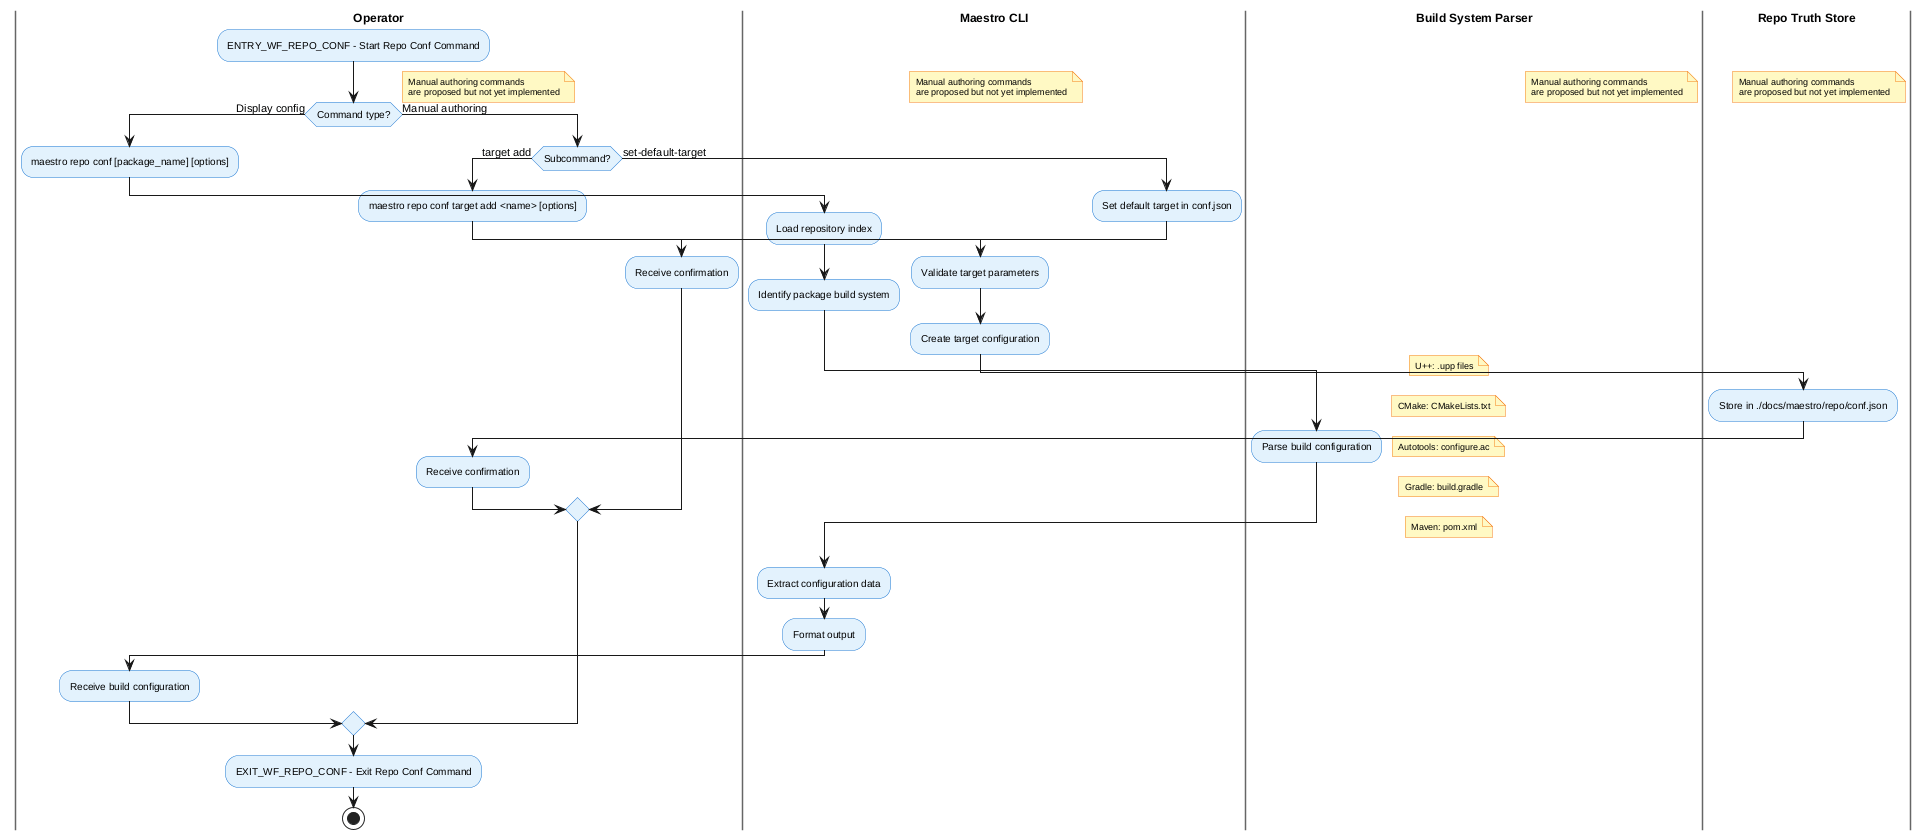

The diagram above was rendered by PlantUML. Its source (embedded in the PNG):
@startuml
!include _shared.puml

|Operator|
  :ENTRY_WF_REPO_CONF - Start Repo Conf Command;
  if (Command type?) then (Display config)
    :maestro repo conf [package_name] [options];

    |Maestro CLI|
    :Load repository index;
    :Identify package build system;

    |Build System Parser|
    :Parse build configuration;
    note right: U++: .upp files
    note right: CMake: CMakeLists.txt
    note right: Autotools: configure.ac
    note right: Gradle: build.gradle
    note right: Maven: pom.xml

    |Maestro CLI|
    :Extract configuration data;
    :Format output;

    |Operator|
    :Receive build configuration;
  else (Manual authoring)
    if (Subcommand?) then (target add)
      :maestro repo conf target add <name> [options];

      |Maestro CLI|
      :Validate target parameters;
      :Create target configuration;

      |Repo Truth Store|
      :Store in ./docs/maestro/repo/conf.json;

      |Operator|
      :Receive confirmation;
    else (set-default-target)
      |Maestro CLI|
      :Set default target in conf.json;
      |Operator|
      :Receive confirmation;
    endif
  endif

  note right: Manual authoring commands\nare proposed but not yet implemented

  :EXIT_WF_REPO_CONF - Exit Repo Conf Command;
  stop
@enduml